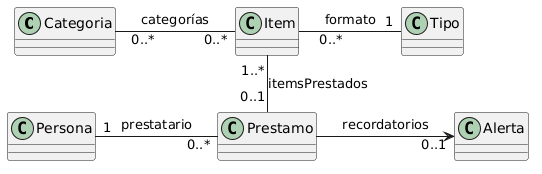

The diagram above was rendered by PlantUML. Its source (embedded in the PNG):
@startuml
' --- CONFIGURACIÓN VISUAL ---
skinparam linestyle orthopedic
skinparam shadowing false
skinparam nodesep 50
skinparam ranksep 40


' --- DEFINICIÓN DE CLASES ---
class Categoria
class Tipo
class Item
class Persona
class Prestamo
class Alerta

' --- RELACIONES Y MULTIPLICIDADES ---

' Un ítem pertenece a cero o más categorías
Item "  0..*" -left- "  0..*" Categoria : "categorías"

' Cada ítem pertenece obligatoriamente a un único tipo físico
Item "   0..*" -right- "1" Tipo : "formato"

' Un préstamo se compone obligatoriamente de uno o más ítems
Prestamo "0..1" -up- "1..*" Item : "itemsPrestados"

' Un préstamo se asigna de forma exclusiva a una única persona (prestatario)
Prestamo "   0..*" -left- "1" Persona : "prestatario"

' Un préstamo puede o no tener alertas vinculadas (recordatorios)
Prestamo  -right-> "    0..1" Alerta : "recordatorios"

@endum